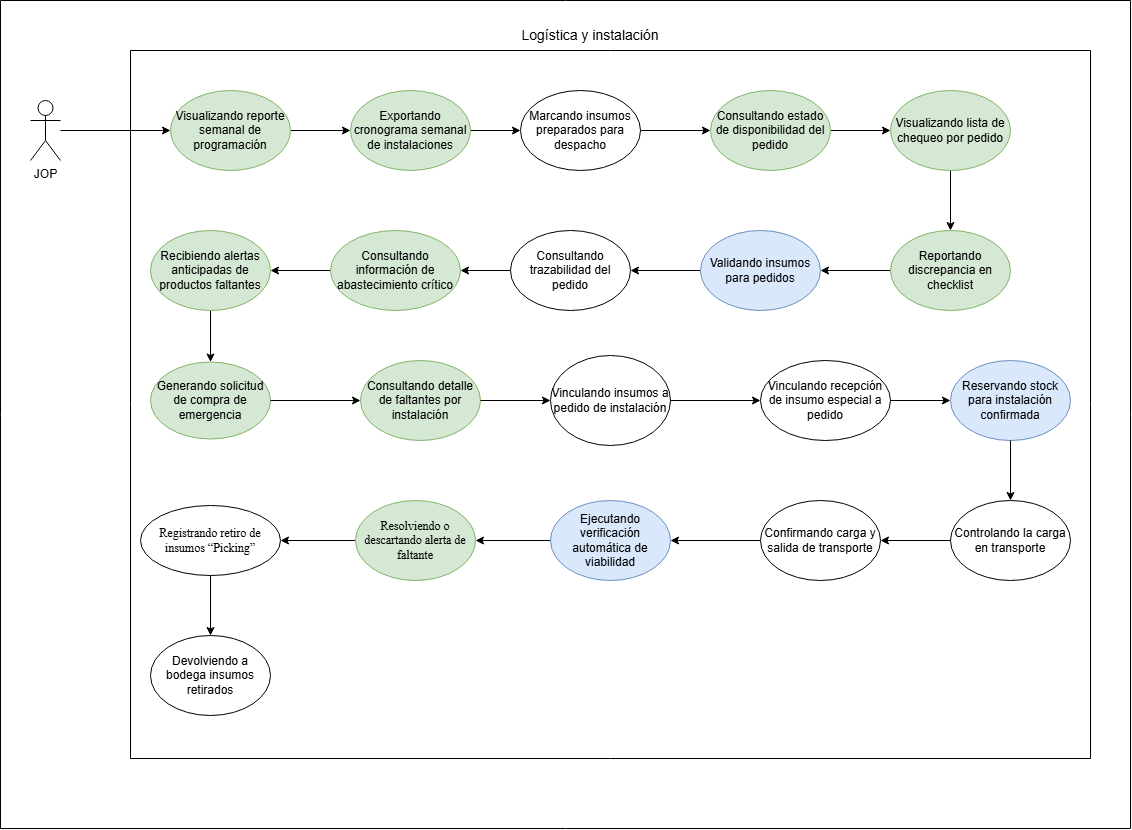

The diagram above was exported from draw.io. Its source (the exported page's mxGraphModel, read from the mxfile embedded in the PNG):
<mxGraphModel dx="2297" dy="2034" grid="0" gridSize="10" guides="1" tooltips="1" connect="1" arrows="1" fold="1" page="1" pageScale="1" pageWidth="827" pageHeight="1169" math="0" shadow="0">
  <root>
    <mxCell id="0" />
    <mxCell id="1" parent="0" />
    <mxCell id="MN9OFsXcn5JN8G1MGgan-1" edge="1" parent="1" source="MN9OFsXcn5JN8G1MGgan-2" style="edgeStyle=orthogonalEdgeStyle;rounded=0;orthogonalLoop=1;jettySize=auto;html=1;entryX=0;entryY=0.5;entryDx=0;entryDy=0;" target="MN9OFsXcn5JN8G1MGgan-4">
      <mxGeometry relative="1" as="geometry" />
    </mxCell>
    <mxCell id="MN9OFsXcn5JN8G1MGgan-2" parent="1" style="shape=umlActor;verticalLabelPosition=bottom;verticalAlign=top;html=1;outlineConnect=0;" value="JOP" vertex="1">
      <mxGeometry height="60" width="30" x="-240" y="50" as="geometry" />
    </mxCell>
    <mxCell id="MN9OFsXcn5JN8G1MGgan-3" edge="1" parent="1" source="MN9OFsXcn5JN8G1MGgan-4" style="edgeStyle=orthogonalEdgeStyle;rounded=0;orthogonalLoop=1;jettySize=auto;html=1;" target="MN9OFsXcn5JN8G1MGgan-6">
      <mxGeometry relative="1" as="geometry" />
    </mxCell>
    <mxCell id="MN9OFsXcn5JN8G1MGgan-4" parent="1" style="ellipse;whiteSpace=wrap;html=1;fillColor=#d5e8d4;strokeColor=#82b366;" value="Visualizando reporte semanal de programación" vertex="1">
      <mxGeometry height="80" width="120" x="-100" y="40" as="geometry" />
    </mxCell>
    <mxCell id="MN9OFsXcn5JN8G1MGgan-5" edge="1" parent="1" source="MN9OFsXcn5JN8G1MGgan-6" style="edgeStyle=orthogonalEdgeStyle;rounded=0;orthogonalLoop=1;jettySize=auto;html=1;" target="MN9OFsXcn5JN8G1MGgan-8">
      <mxGeometry relative="1" as="geometry" />
    </mxCell>
    <mxCell id="MN9OFsXcn5JN8G1MGgan-6" parent="1" style="ellipse;whiteSpace=wrap;html=1;fillColor=#d5e8d4;strokeColor=#82b366;" value="Exportando cronograma semanal de instalaciones" vertex="1">
      <mxGeometry height="80" width="120" x="80" y="40" as="geometry" />
    </mxCell>
    <mxCell id="MN9OFsXcn5JN8G1MGgan-7" edge="1" parent="1" source="MN9OFsXcn5JN8G1MGgan-8" style="edgeStyle=orthogonalEdgeStyle;rounded=0;orthogonalLoop=1;jettySize=auto;html=1;" target="MN9OFsXcn5JN8G1MGgan-10" value="">
      <mxGeometry relative="1" as="geometry" />
    </mxCell>
    <mxCell id="MN9OFsXcn5JN8G1MGgan-8" parent="1" style="ellipse;whiteSpace=wrap;html=1;" value="Marcando insumos preparados para despacho" vertex="1">
      <mxGeometry height="80" width="120" x="250" y="40" as="geometry" />
    </mxCell>
    <mxCell id="MN9OFsXcn5JN8G1MGgan-9" edge="1" parent="1" source="MN9OFsXcn5JN8G1MGgan-10" style="edgeStyle=orthogonalEdgeStyle;rounded=0;orthogonalLoop=1;jettySize=auto;html=1;" target="MN9OFsXcn5JN8G1MGgan-12">
      <mxGeometry relative="1" as="geometry" />
    </mxCell>
    <mxCell id="MN9OFsXcn5JN8G1MGgan-10" parent="1" style="ellipse;whiteSpace=wrap;html=1;fillColor=#d5e8d4;strokeColor=#82b366;" value="Consultando estado de disponibilidad del pedido" vertex="1">
      <mxGeometry height="80" width="120" x="440" y="40" as="geometry" />
    </mxCell>
    <mxCell id="MN9OFsXcn5JN8G1MGgan-11" edge="1" parent="1" source="MN9OFsXcn5JN8G1MGgan-12" style="edgeStyle=orthogonalEdgeStyle;rounded=0;orthogonalLoop=1;jettySize=auto;html=1;" target="MN9OFsXcn5JN8G1MGgan-14">
      <mxGeometry relative="1" as="geometry" />
    </mxCell>
    <mxCell id="MN9OFsXcn5JN8G1MGgan-12" parent="1" style="ellipse;whiteSpace=wrap;html=1;fillColor=#d5e8d4;strokeColor=#82b366;" value="Visualizando lista de chequeo por pedido" vertex="1">
      <mxGeometry height="80" width="120" x="620" y="40" as="geometry" />
    </mxCell>
    <mxCell id="MN9OFsXcn5JN8G1MGgan-13" edge="1" parent="1" source="MN9OFsXcn5JN8G1MGgan-14" style="edgeStyle=orthogonalEdgeStyle;rounded=0;orthogonalLoop=1;jettySize=auto;html=1;entryX=1;entryY=0.5;entryDx=0;entryDy=0;" target="MN9OFsXcn5JN8G1MGgan-16">
      <mxGeometry relative="1" as="geometry" />
    </mxCell>
    <mxCell id="MN9OFsXcn5JN8G1MGgan-14" parent="1" style="ellipse;whiteSpace=wrap;html=1;fillColor=#d5e8d4;strokeColor=#82b366;" value="Reportando discrepancia en checklist" vertex="1">
      <mxGeometry height="80" width="120" x="620" y="180" as="geometry" />
    </mxCell>
    <mxCell id="MN9OFsXcn5JN8G1MGgan-15" edge="1" parent="1" source="MN9OFsXcn5JN8G1MGgan-16" style="edgeStyle=orthogonalEdgeStyle;rounded=0;orthogonalLoop=1;jettySize=auto;html=1;entryX=1;entryY=0.5;entryDx=0;entryDy=0;" target="MN9OFsXcn5JN8G1MGgan-18">
      <mxGeometry relative="1" as="geometry" />
    </mxCell>
    <mxCell id="MN9OFsXcn5JN8G1MGgan-16" parent="1" style="ellipse;whiteSpace=wrap;html=1;fillColor=#dae8fc;strokeColor=#6c8ebf;" value="Validando insumos para pedidos" vertex="1">
      <mxGeometry height="80" width="120" x="430" y="180" as="geometry" />
    </mxCell>
    <mxCell id="MN9OFsXcn5JN8G1MGgan-17" edge="1" parent="1" source="MN9OFsXcn5JN8G1MGgan-18" style="edgeStyle=orthogonalEdgeStyle;rounded=0;orthogonalLoop=1;jettySize=auto;html=1;" target="MN9OFsXcn5JN8G1MGgan-20">
      <mxGeometry relative="1" as="geometry" />
    </mxCell>
    <mxCell id="MN9OFsXcn5JN8G1MGgan-18" parent="1" style="ellipse;whiteSpace=wrap;html=1;" value="Consultando trazabilidad del pedido" vertex="1">
      <mxGeometry height="80" width="120" x="240" y="180" as="geometry" />
    </mxCell>
    <mxCell id="MN9OFsXcn5JN8G1MGgan-19" edge="1" parent="1" source="MN9OFsXcn5JN8G1MGgan-20" style="edgeStyle=orthogonalEdgeStyle;rounded=0;orthogonalLoop=1;jettySize=auto;html=1;entryX=1;entryY=0.5;entryDx=0;entryDy=0;" target="MN9OFsXcn5JN8G1MGgan-22">
      <mxGeometry relative="1" as="geometry" />
    </mxCell>
    <mxCell id="MN9OFsXcn5JN8G1MGgan-20" parent="1" style="ellipse;whiteSpace=wrap;html=1;fillColor=#d5e8d4;strokeColor=#82b366;" value="Consultando información de abastecimiento crítico" vertex="1">
      <mxGeometry height="80" width="130" x="60" y="180" as="geometry" />
    </mxCell>
    <mxCell id="MN9OFsXcn5JN8G1MGgan-21" edge="1" parent="1" source="MN9OFsXcn5JN8G1MGgan-22" style="edgeStyle=orthogonalEdgeStyle;rounded=0;orthogonalLoop=1;jettySize=auto;html=1;" target="MN9OFsXcn5JN8G1MGgan-26" value="">
      <mxGeometry relative="1" as="geometry" />
    </mxCell>
    <mxCell id="MN9OFsXcn5JN8G1MGgan-22" parent="1" style="ellipse;whiteSpace=wrap;html=1;fillColor=#d5e8d4;strokeColor=#82b366;" value="Recibiendo alertas anticipadas de productos faltantes" vertex="1">
      <mxGeometry height="80" width="120" x="-120" y="180" as="geometry" />
    </mxCell>
    <mxCell id="MN9OFsXcn5JN8G1MGgan-23" parent="1" style="swimlane;startSize=0;" value="" vertex="1">
      <mxGeometry height="708" width="960" x="-140" as="geometry" />
    </mxCell>
    <mxCell id="MN9OFsXcn5JN8G1MGgan-24" parent="1" style="swimlane;startSize=0;" value="" vertex="1">
      <mxGeometry height="828" width="1130" x="-270" y="-50" as="geometry" />
    </mxCell>
    <mxCell id="MN9OFsXcn5JN8G1MGgan-25" parent="MN9OFsXcn5JN8G1MGgan-24" style="text;html=1;whiteSpace=wrap;align=center;verticalAlign=middle;rounded=0;" value="&lt;font style=&quot;font-size: 14px;&quot;&gt;Logística y instalación&lt;/font&gt;" vertex="1">
      <mxGeometry height="30" width="220" x="480" y="20" as="geometry" />
    </mxCell>
    <mxCell id="MN9OFsXcn5JN8G1MGgan-26" parent="MN9OFsXcn5JN8G1MGgan-24" style="ellipse;whiteSpace=wrap;html=1;fillColor=#d5e8d4;strokeColor=#82b366;" value="Generando solicitud de compra de emergencia" vertex="1">
      <mxGeometry height="77" width="120" x="150" y="361.5" as="geometry" />
    </mxCell>
    <mxCell id="tB6WxFgCg8eEVKFm23kC-2" edge="1" parent="MN9OFsXcn5JN8G1MGgan-24" source="MN9OFsXcn5JN8G1MGgan-27" style="edgeStyle=orthogonalEdgeStyle;rounded=0;orthogonalLoop=1;jettySize=auto;html=1;entryX=1;entryY=0.5;entryDx=0;entryDy=0;" target="eyWjDqps3wFLIXgfhsKB-1">
      <mxGeometry relative="1" as="geometry" />
    </mxCell>
    <mxCell id="MN9OFsXcn5JN8G1MGgan-27" parent="MN9OFsXcn5JN8G1MGgan-24" style="ellipse;whiteSpace=wrap;html=1;" value="Confirmando carga y salida de transporte" vertex="1">
      <mxGeometry height="80" width="120" x="760" y="500" as="geometry" />
    </mxCell>
    <mxCell id="MN9OFsXcn5JN8G1MGgan-28" parent="MN9OFsXcn5JN8G1MGgan-24" style="ellipse;whiteSpace=wrap;html=1;" value="Controlando la carga en transporte" vertex="1">
      <mxGeometry height="80" width="120" x="950" y="500" as="geometry" />
    </mxCell>
    <mxCell id="MN9OFsXcn5JN8G1MGgan-29" edge="1" parent="MN9OFsXcn5JN8G1MGgan-24" source="MN9OFsXcn5JN8G1MGgan-28" style="edgeStyle=orthogonalEdgeStyle;rounded=0;orthogonalLoop=1;jettySize=auto;html=1;" target="MN9OFsXcn5JN8G1MGgan-27">
      <mxGeometry relative="1" as="geometry" />
    </mxCell>
    <mxCell id="MN9OFsXcn5JN8G1MGgan-30" parent="MN9OFsXcn5JN8G1MGgan-24" style="ellipse;whiteSpace=wrap;html=1;fillColor=#dae8fc;strokeColor=#6c8ebf;" value="Reservando stock para instalación confirmada" vertex="1">
      <mxGeometry height="80" width="120" x="950" y="360" as="geometry" />
    </mxCell>
    <mxCell id="MN9OFsXcn5JN8G1MGgan-31" edge="1" parent="MN9OFsXcn5JN8G1MGgan-24" source="MN9OFsXcn5JN8G1MGgan-30" style="edgeStyle=orthogonalEdgeStyle;rounded=0;orthogonalLoop=1;jettySize=auto;html=1;" target="MN9OFsXcn5JN8G1MGgan-28">
      <mxGeometry relative="1" as="geometry" />
    </mxCell>
    <mxCell id="MN9OFsXcn5JN8G1MGgan-32" parent="MN9OFsXcn5JN8G1MGgan-24" style="ellipse;whiteSpace=wrap;html=1;" value="Vinculando recepción de insumo especial a pedido" vertex="1">
      <mxGeometry height="80" width="130" x="760" y="360" as="geometry" />
    </mxCell>
    <mxCell id="MN9OFsXcn5JN8G1MGgan-33" edge="1" parent="MN9OFsXcn5JN8G1MGgan-24" source="MN9OFsXcn5JN8G1MGgan-32" style="edgeStyle=orthogonalEdgeStyle;rounded=0;orthogonalLoop=1;jettySize=auto;html=1;" target="MN9OFsXcn5JN8G1MGgan-30">
      <mxGeometry relative="1" as="geometry" />
    </mxCell>
    <mxCell id="MN9OFsXcn5JN8G1MGgan-34" parent="MN9OFsXcn5JN8G1MGgan-24" style="ellipse;whiteSpace=wrap;html=1;" value="Vinculando insumos a pedido de instalación" vertex="1">
      <mxGeometry height="90" width="120" x="550" y="355" as="geometry" />
    </mxCell>
    <mxCell id="MN9OFsXcn5JN8G1MGgan-35" edge="1" parent="MN9OFsXcn5JN8G1MGgan-24" source="MN9OFsXcn5JN8G1MGgan-34" style="edgeStyle=orthogonalEdgeStyle;rounded=0;orthogonalLoop=1;jettySize=auto;html=1;" target="MN9OFsXcn5JN8G1MGgan-32">
      <mxGeometry relative="1" as="geometry" />
    </mxCell>
    <mxCell id="MN9OFsXcn5JN8G1MGgan-36" parent="MN9OFsXcn5JN8G1MGgan-24" style="ellipse;whiteSpace=wrap;html=1;fillColor=#d5e8d4;strokeColor=#82b366;" value="Consultando detalle de faltantes por instalación" vertex="1">
      <mxGeometry height="80" width="120" x="360" y="360" as="geometry" />
    </mxCell>
    <mxCell id="MN9OFsXcn5JN8G1MGgan-37" edge="1" parent="MN9OFsXcn5JN8G1MGgan-24" source="MN9OFsXcn5JN8G1MGgan-26" style="edgeStyle=orthogonalEdgeStyle;rounded=0;orthogonalLoop=1;jettySize=auto;html=1;" target="MN9OFsXcn5JN8G1MGgan-36">
      <mxGeometry relative="1" as="geometry" />
    </mxCell>
    <mxCell id="MN9OFsXcn5JN8G1MGgan-38" edge="1" parent="MN9OFsXcn5JN8G1MGgan-24" source="MN9OFsXcn5JN8G1MGgan-36" style="edgeStyle=orthogonalEdgeStyle;rounded=0;orthogonalLoop=1;jettySize=auto;html=1;entryX=0;entryY=0.5;entryDx=0;entryDy=0;" target="MN9OFsXcn5JN8G1MGgan-34">
      <mxGeometry relative="1" as="geometry" />
    </mxCell>
    <mxCell id="01pgkU0txDsiiw6Dc6nD-3" edge="1" parent="MN9OFsXcn5JN8G1MGgan-24" source="eyWjDqps3wFLIXgfhsKB-1" style="edgeStyle=orthogonalEdgeStyle;rounded=0;orthogonalLoop=1;jettySize=auto;html=1;" target="01pgkU0txDsiiw6Dc6nD-2" value="">
      <mxGeometry relative="1" as="geometry" />
    </mxCell>
    <mxCell id="eyWjDqps3wFLIXgfhsKB-1" parent="MN9OFsXcn5JN8G1MGgan-24" style="ellipse;whiteSpace=wrap;html=1;fillColor=#dae8fc;strokeColor=#6c8ebf;" value="Ejecutando verificación automática de viabilidad" vertex="1">
      <mxGeometry height="80" width="120" x="550" y="500" as="geometry" />
    </mxCell>
    <mxCell id="0BQ_kP10rtVj5fl-Nt4_-2" edge="1" parent="MN9OFsXcn5JN8G1MGgan-24" source="01pgkU0txDsiiw6Dc6nD-2" style="edgeStyle=orthogonalEdgeStyle;rounded=0;orthogonalLoop=1;jettySize=auto;html=1;" target="0BQ_kP10rtVj5fl-Nt4_-1" value="">
      <mxGeometry relative="1" as="geometry" />
    </mxCell>
    <mxCell id="01pgkU0txDsiiw6Dc6nD-2" parent="MN9OFsXcn5JN8G1MGgan-24" style="ellipse;whiteSpace=wrap;html=1;fillColor=#d5e8d4;strokeColor=#82b366;" value="&lt;span style=&quot;font-family: &amp;quot;Times New Roman&amp;quot;, serif; white-space: pre-wrap; color: light-dark(rgb(0, 0, 0), rgb(255, 255, 255));&quot;&gt;Resolviendo o descartando alerta de faltante&lt;/span&gt;" vertex="1">
      <mxGeometry height="80" width="120" x="355" y="500" as="geometry" />
    </mxCell>
    <mxCell id="L91zWzHHdmVRvvhcd6Im-3" edge="1" parent="MN9OFsXcn5JN8G1MGgan-24" source="0BQ_kP10rtVj5fl-Nt4_-1" style="edgeStyle=orthogonalEdgeStyle;rounded=0;orthogonalLoop=1;jettySize=auto;html=1;" target="L91zWzHHdmVRvvhcd6Im-2" value="">
      <mxGeometry relative="1" as="geometry" />
    </mxCell>
    <mxCell id="0BQ_kP10rtVj5fl-Nt4_-1" parent="MN9OFsXcn5JN8G1MGgan-24" style="ellipse;whiteSpace=wrap;html=1;" value="&lt;span style=&quot;font-family: &amp;quot;Times New Roman&amp;quot;, serif; white-space: pre-wrap;&quot;&gt;Registrando retiro de insumos “Picking”&lt;/span&gt;" vertex="1">
      <mxGeometry height="70" width="140" x="140" y="505" as="geometry" />
    </mxCell>
    <mxCell id="L91zWzHHdmVRvvhcd6Im-2" parent="MN9OFsXcn5JN8G1MGgan-24" style="ellipse;whiteSpace=wrap;html=1;" value="Devolviendo a bodega insumos retirados" vertex="1">
      <mxGeometry height="80" width="120" x="150" y="635" as="geometry" />
    </mxCell>
  </root>
</mxGraphModel>